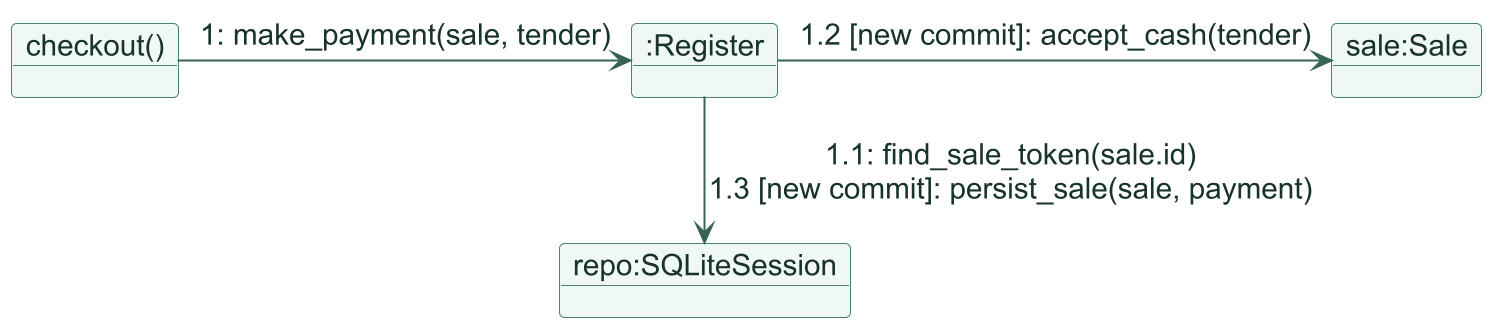

The diagram above was rendered by PlantUML. Its source (embedded in the PNG):
@startuml
skinparamlocked dpi 190
!include style.puml
!pragma layout smetana
object "checkout()" as UI
object ":Register" as R
object "sale:Sale" as S
object "repo:SQLiteSession" as DB
UI -right-> R : 1: make_payment(sale, tender)
R -right-> S : 1.2 [new commit]: accept_cash(tender)
R -down-> DB : 1.1: find_sale_token(sale.id)\n1.3 [new commit]: persist_sale(sale, payment)
@enduml